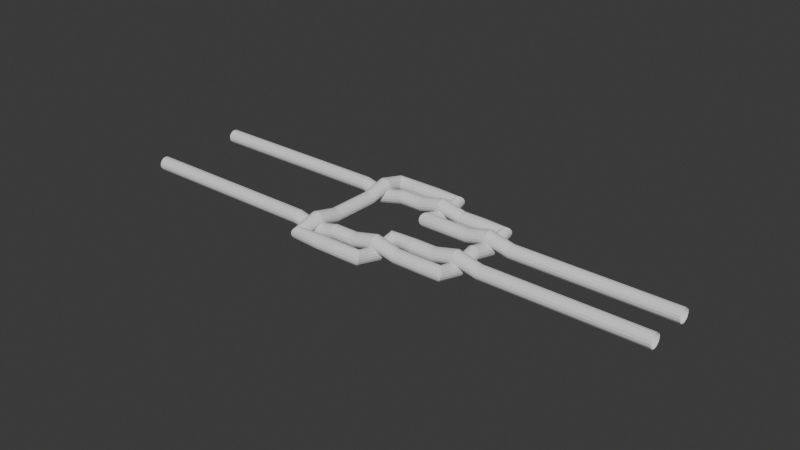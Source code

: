 # Source: blender2mujoco_test.blend  (saved by Blender 4.0.36; exported with 4.5.12 LTS)
import bpy
from mathutils import Matrix  # noqa: F401  (used for matrix-valued properties, if any)

bpy.ops.wm.read_factory_settings(use_empty=True)
scene = bpy.context.scene
scene.name = 'Scene'

# ---- collections
col_collection = bpy.data.collections.new('Collection'); scene.collection.children.link(col_collection)

# ---- world
world_world = bpy.data.worlds.new('World'); scene.world = world_world
world_world.use_nodes = True; world_world.node_tree.nodes.clear()
_N = world_world.node_tree.nodes; _L = world_world.node_tree.links
n0 = _N.new('ShaderNodeOutputWorld'); n0.name = 'World Output'; n0.location = (300, 300)
n1 = _N.new('ShaderNodeBackground'); n1.name = 'Background'; n1.location = (10, 300)
n1.inputs[0].default_value = (0.05088, 0.05088, 0.05088, 1.0)
_L.new(n1.outputs[0], n0.inputs[0])
n0.is_active_output = True
world_world.color = (0.05088, 0.05088, 0.05088)
world_world.use_sun_shadow = False
world_world.sun_shadow_jitter_overblur = 0.0

# ---- curves / text
cu_mesh_033 = bpy.data.curves.new('Mesh.033', 'CURVE')
cu_mesh_033.dimensions = '3D'
_sp = cu_mesh_033.splines.new('POLY'); _sp.points.add(38)
_sp.points.foreach_set('co', [27.0, -2.0, 0.0, 0.0, 26.0, -2.0, 0.0, 0.0, 25.0, -2.0, 0.0, 0.0, 24.0, -2.0, 0.0, 0.0, 23.0, -2.0, 0.0, 0.0, 22.0, -2.0, 0.0, 0.0, 21.0, -2.0, 0.0, 0.0, 20.0, -2.0, 0.0, 0.0, 19.0, -2.0, 0.25, 0.0, 18.0, -2.0, 0.0, 0.0, 17.0, -2.0, 0.0, 0.0, 16.0, -2.0, 0.0, 0.0, 16.0, -1.0, -0.25, 0.0, 16.0, 0.0, 0.0, 0.0, 15.0, 0.0, 0.0, 0.0, 14.0, 0.0, 0.0, 0.0, 13.0, 0.0, 0.0, 0.0, 13.0, -1.0, 0.25, 0.0, 13.0, -2.0, 0.0, 0.0, 13.0, -3.0, 0.0, 0.0, 13.0, -4.0, 0.0, 0.0, 13.0, -5.0, 0.25, 0.0, 13.0, -6.0, 0.0, 0.0, 14.0, -6.0, 0.0, 0.0, 15.0, -6.0, 0.0, 0.0, 16.0, -6.0, 0.0, 0.0, 16.0, -5.0, -0.25, 0.0, 16.0, -4.0, 0.0, 0.0, 17.0, -4.0, 0.0, 0.0, 18.0, -4.0, 0.0, 0.0, 19.0, -4.0, 0.25, 0.0, 20.0, -4.0, 0.0, 0.0, 21.0, -4.0, 0.0, 0.0, 22.0, -4.0, 0.0, 0.0, 23.0, -4.0, 0.0, 0.0, 24.0, -4.0, 0.0, 0.0, 25.0, -4.0, 0.0, 0.0, 26.0, -4.0, 0.0, 0.0, 27.0, -4.0, 0.0, 0.0])
_sp.order_v = 0
_sp.resolution_v = 0
_sp.use_endpoint_u = True
_sp.use_smooth = False
_sp = cu_mesh_033.splines.new('POLY'); _sp.points.add(34)
_sp.points.foreach_set('co', [4.0, -1.0, 0.0, 0.0, 5.0, -1.0, 0.0, 0.0, 6.0, -1.0, 0.0, 0.0, 7.0, -1.0, 0.0, 0.0, 8.0, -1.0, 0.0, 0.0, 9.0, -1.0, 0.0, 0.0, 10.0, -1.0, 0.0, 0.0, 11.0, -1.0, 0.0, 0.0, 12.0, -1.0, 0.0, 0.0, 13.0, -1.0, -0.25, 0.0, 14.0, -1.0, 0.0, 0.0, 15.0, -1.0, 0.0, 0.0, 16.0, -1.0, 0.25, 0.0, 17.0, -1.0, 0.0, 0.0, 18.0, -1.0, 0.0, 0.0, 19.0, -1.0, 0.0, 0.0, 19.0, -2.0, -0.25, 0.0, 19.0, -3.0, 0.0, 0.0, 19.0, -4.0, -0.25, 0.0, 19.0, -5.0, 0.0, 0.0, 18.0, -5.0, 0.0, 0.0, 17.0, -5.0, 0.0, 0.0, 16.0, -5.0, 0.25, 0.0, 15.0, -5.0, 0.0, 0.0, 14.0, -5.0, 0.0, 0.0, 13.0, -5.0, -0.25, 0.0, 12.0, -5.0, 0.0, 0.0, 11.0, -5.0, 0.0, 0.0, 10.0, -5.0, 0.0, 0.0, 9.0, -5.0, 0.0, 0.0, 8.0, -5.0, 0.0, 0.0, 7.0, -5.0, 0.0, 0.0, 6.0, -5.0, 0.0, 0.0, 5.0, -5.0, 0.0, 0.0, 4.0, -5.0, 0.0, 0.0])
_sp.order_v = 0
_sp.resolution_v = 0
_sp.use_endpoint_u = True
_sp.use_smooth = False
cu_mesh_033.bevel_resolution = 6
cu_mesh_033.bevel_depth = 0.3
cu_mesh_033.fill_mode = 'FULL'

# ---- objects
ob_capsule_033 = bpy.data.objects.new('Capsule.033', cu_mesh_033)

# ---- transforms, parenting, visibility, modifiers, constraints
ob_capsule_033.location = (-0.9011, 0.1098, 0.2798)
ob_capsule_033.rotation_euler = (-0.002632, 0.0008324, -0.001352)
ob_capsule_033.scale = (0.04999, 0.04999, 0.04999)

# ---- collection membership
col_collection.objects.link(ob_capsule_033)

# ---- scene / render settings (as saved in the file)
scene.frame_start = 210; scene.frame_end = 330; scene.frame_set(296)
scene.render.engine = 'BLENDER_EEVEE_NEXT'
scene.cycles.sampling_pattern = 'TABULATED_SOBOL'
bpy.context.view_layer.update()

# ---- added for rendering (the .blend has no active camera and no usable light): camera, sun
cam_auto = bpy.data.cameras.new('AutoCamera')
cam_auto.lens = 50.0
cam_auto.sensor_width = 36.0
cam_auto.clip_end = 1000.0
ob_auto_camera = bpy.data.objects.new('AutoCamera', cam_auto)
scene.collection.objects.link(ob_auto_camera)
ob_auto_camera.location = (1.09439, -1.50628, 1.25628)
ob_auto_camera.rotation_euler = (1.09748, -7.21219e-08, 0.694738)
scene.camera = ob_auto_camera
light_auto_sun = bpy.data.lights.new('AutoSun', 'SUN')
light_auto_sun.energy = 3.0
light_auto_sun.angle = 0.0523599
ob_auto_sun = bpy.data.objects.new('AutoSun', light_auto_sun)
scene.collection.objects.link(ob_auto_sun)
ob_auto_sun.rotation_euler = (0.872665, 0.174533, 0.523599)
bpy.context.view_layer.update()
